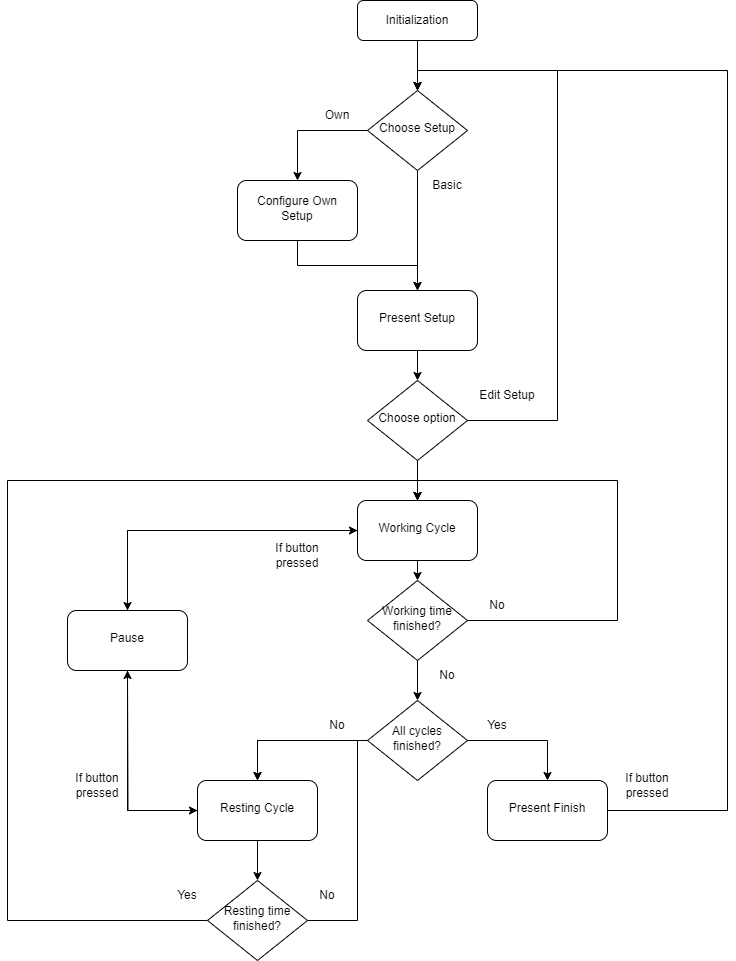

The diagram above was exported from draw.io. Its source (the exported page's mxGraphModel, read from the mxfile embedded in the PNG):
<mxGraphModel dx="1194" dy="750" grid="1" gridSize="10" guides="1" tooltips="1" connect="1" arrows="1" fold="1" page="1" pageScale="1" pageWidth="827" pageHeight="1169" math="0" shadow="0">
  <root>
    <mxCell id="WIyWlLk6GJQsqaUBKTNV-0" />
    <mxCell id="WIyWlLk6GJQsqaUBKTNV-1" parent="WIyWlLk6GJQsqaUBKTNV-0" />
    <mxCell id="sEJ9ky5pef3BaJVD_auR-14" value="" style="edgeStyle=orthogonalEdgeStyle;rounded=0;orthogonalLoop=1;jettySize=auto;html=1;" edge="1" parent="WIyWlLk6GJQsqaUBKTNV-1" source="WIyWlLk6GJQsqaUBKTNV-3" target="WIyWlLk6GJQsqaUBKTNV-6">
      <mxGeometry relative="1" as="geometry" />
    </mxCell>
    <mxCell id="WIyWlLk6GJQsqaUBKTNV-3" value="Initialization" style="rounded=1;whiteSpace=wrap;html=1;fontSize=12;glass=0;strokeWidth=1;shadow=0;" parent="WIyWlLk6GJQsqaUBKTNV-1" vertex="1">
      <mxGeometry x="380" y="90" width="120" height="40" as="geometry" />
    </mxCell>
    <mxCell id="sEJ9ky5pef3BaJVD_auR-3" value="" style="edgeStyle=orthogonalEdgeStyle;rounded=0;orthogonalLoop=1;jettySize=auto;html=1;" edge="1" parent="WIyWlLk6GJQsqaUBKTNV-1" source="WIyWlLk6GJQsqaUBKTNV-6" target="sEJ9ky5pef3BaJVD_auR-2">
      <mxGeometry relative="1" as="geometry" />
    </mxCell>
    <mxCell id="sEJ9ky5pef3BaJVD_auR-5" value="" style="edgeStyle=orthogonalEdgeStyle;rounded=0;orthogonalLoop=1;jettySize=auto;html=1;" edge="1" parent="WIyWlLk6GJQsqaUBKTNV-1" source="WIyWlLk6GJQsqaUBKTNV-6" target="sEJ9ky5pef3BaJVD_auR-4">
      <mxGeometry relative="1" as="geometry" />
    </mxCell>
    <mxCell id="WIyWlLk6GJQsqaUBKTNV-6" value="Choose Setup" style="rhombus;whiteSpace=wrap;html=1;shadow=0;fontFamily=Helvetica;fontSize=12;align=center;strokeWidth=1;spacing=6;spacingTop=-4;" parent="WIyWlLk6GJQsqaUBKTNV-1" vertex="1">
      <mxGeometry x="390" y="180" width="100" height="80" as="geometry" />
    </mxCell>
    <mxCell id="sEJ9ky5pef3BaJVD_auR-10" value="" style="edgeStyle=orthogonalEdgeStyle;rounded=0;orthogonalLoop=1;jettySize=auto;html=1;" edge="1" parent="WIyWlLk6GJQsqaUBKTNV-1" source="sEJ9ky5pef3BaJVD_auR-2" target="sEJ9ky5pef3BaJVD_auR-4">
      <mxGeometry relative="1" as="geometry" />
    </mxCell>
    <mxCell id="sEJ9ky5pef3BaJVD_auR-2" value="Configure Own Setup" style="rounded=1;whiteSpace=wrap;html=1;shadow=0;strokeWidth=1;spacing=6;spacingTop=-4;" vertex="1" parent="WIyWlLk6GJQsqaUBKTNV-1">
      <mxGeometry x="260" y="270" width="120" height="60" as="geometry" />
    </mxCell>
    <mxCell id="sEJ9ky5pef3BaJVD_auR-12" value="" style="edgeStyle=orthogonalEdgeStyle;rounded=0;orthogonalLoop=1;jettySize=auto;html=1;entryX=0.5;entryY=0;entryDx=0;entryDy=0;" edge="1" parent="WIyWlLk6GJQsqaUBKTNV-1" source="sEJ9ky5pef3BaJVD_auR-4" target="sEJ9ky5pef3BaJVD_auR-13">
      <mxGeometry relative="1" as="geometry">
        <mxPoint x="440" y="510" as="targetPoint" />
      </mxGeometry>
    </mxCell>
    <mxCell id="sEJ9ky5pef3BaJVD_auR-4" value="Present Setup" style="rounded=1;whiteSpace=wrap;html=1;shadow=0;strokeWidth=1;spacing=6;spacingTop=-4;" vertex="1" parent="WIyWlLk6GJQsqaUBKTNV-1">
      <mxGeometry x="380" y="380" width="120" height="60" as="geometry" />
    </mxCell>
    <mxCell id="sEJ9ky5pef3BaJVD_auR-6" value="Basic" style="text;strokeColor=none;align=center;fillColor=none;html=1;verticalAlign=middle;whiteSpace=wrap;rounded=0;" vertex="1" parent="WIyWlLk6GJQsqaUBKTNV-1">
      <mxGeometry x="440" y="260" width="60" height="30" as="geometry" />
    </mxCell>
    <mxCell id="sEJ9ky5pef3BaJVD_auR-7" value="Own" style="text;strokeColor=none;align=center;fillColor=none;html=1;verticalAlign=middle;whiteSpace=wrap;rounded=0;" vertex="1" parent="WIyWlLk6GJQsqaUBKTNV-1">
      <mxGeometry x="330" y="190" width="60" height="30" as="geometry" />
    </mxCell>
    <mxCell id="sEJ9ky5pef3BaJVD_auR-16" style="edgeStyle=orthogonalEdgeStyle;rounded=0;orthogonalLoop=1;jettySize=auto;html=1;exitX=1;exitY=0.5;exitDx=0;exitDy=0;entryX=0.5;entryY=0;entryDx=0;entryDy=0;" edge="1" parent="WIyWlLk6GJQsqaUBKTNV-1" source="sEJ9ky5pef3BaJVD_auR-13" target="WIyWlLk6GJQsqaUBKTNV-6">
      <mxGeometry relative="1" as="geometry">
        <mxPoint x="540" y="510" as="targetPoint" />
        <Array as="points">
          <mxPoint x="580" y="510" />
          <mxPoint x="580" y="160" />
          <mxPoint x="440" y="160" />
        </Array>
      </mxGeometry>
    </mxCell>
    <mxCell id="sEJ9ky5pef3BaJVD_auR-19" value="" style="edgeStyle=orthogonalEdgeStyle;rounded=0;orthogonalLoop=1;jettySize=auto;html=1;" edge="1" parent="WIyWlLk6GJQsqaUBKTNV-1" source="sEJ9ky5pef3BaJVD_auR-13" target="sEJ9ky5pef3BaJVD_auR-18">
      <mxGeometry relative="1" as="geometry" />
    </mxCell>
    <mxCell id="sEJ9ky5pef3BaJVD_auR-13" value="Choose option" style="rhombus;whiteSpace=wrap;html=1;shadow=0;fontFamily=Helvetica;fontSize=12;align=center;strokeWidth=1;spacing=6;spacingTop=-4;" vertex="1" parent="WIyWlLk6GJQsqaUBKTNV-1">
      <mxGeometry x="390" y="470" width="100" height="80" as="geometry" />
    </mxCell>
    <mxCell id="sEJ9ky5pef3BaJVD_auR-17" value="Edit Setup" style="text;strokeColor=none;align=center;fillColor=none;html=1;verticalAlign=middle;whiteSpace=wrap;rounded=0;" vertex="1" parent="WIyWlLk6GJQsqaUBKTNV-1">
      <mxGeometry x="500" y="470" width="60" height="30" as="geometry" />
    </mxCell>
    <mxCell id="sEJ9ky5pef3BaJVD_auR-22" style="edgeStyle=orthogonalEdgeStyle;rounded=0;orthogonalLoop=1;jettySize=auto;html=1;exitX=0.5;exitY=1;exitDx=0;exitDy=0;entryX=0.5;entryY=0;entryDx=0;entryDy=0;" edge="1" parent="WIyWlLk6GJQsqaUBKTNV-1" source="sEJ9ky5pef3BaJVD_auR-18" target="sEJ9ky5pef3BaJVD_auR-21">
      <mxGeometry relative="1" as="geometry" />
    </mxCell>
    <mxCell id="sEJ9ky5pef3BaJVD_auR-46" style="edgeStyle=orthogonalEdgeStyle;rounded=0;orthogonalLoop=1;jettySize=auto;html=1;" edge="1" parent="WIyWlLk6GJQsqaUBKTNV-1" source="sEJ9ky5pef3BaJVD_auR-18" target="sEJ9ky5pef3BaJVD_auR-41">
      <mxGeometry relative="1" as="geometry" />
    </mxCell>
    <mxCell id="sEJ9ky5pef3BaJVD_auR-18" value="Working Cycle" style="rounded=1;whiteSpace=wrap;html=1;shadow=0;strokeWidth=1;spacing=6;spacingTop=-4;" vertex="1" parent="WIyWlLk6GJQsqaUBKTNV-1">
      <mxGeometry x="380" y="590" width="120" height="60" as="geometry" />
    </mxCell>
    <mxCell id="sEJ9ky5pef3BaJVD_auR-36" style="edgeStyle=orthogonalEdgeStyle;rounded=0;orthogonalLoop=1;jettySize=auto;html=1;entryX=0.5;entryY=0;entryDx=0;entryDy=0;" edge="1" parent="WIyWlLk6GJQsqaUBKTNV-1" source="sEJ9ky5pef3BaJVD_auR-20" target="sEJ9ky5pef3BaJVD_auR-35">
      <mxGeometry relative="1" as="geometry" />
    </mxCell>
    <mxCell id="sEJ9ky5pef3BaJVD_auR-48" style="edgeStyle=orthogonalEdgeStyle;rounded=0;orthogonalLoop=1;jettySize=auto;html=1;" edge="1" parent="WIyWlLk6GJQsqaUBKTNV-1" source="sEJ9ky5pef3BaJVD_auR-20">
      <mxGeometry relative="1" as="geometry">
        <mxPoint x="150" y="760" as="targetPoint" />
      </mxGeometry>
    </mxCell>
    <mxCell id="sEJ9ky5pef3BaJVD_auR-20" value="Resting Cycle" style="rounded=1;whiteSpace=wrap;html=1;shadow=0;strokeWidth=1;spacing=6;spacingTop=-4;" vertex="1" parent="WIyWlLk6GJQsqaUBKTNV-1">
      <mxGeometry x="220" y="870" width="120" height="60" as="geometry" />
    </mxCell>
    <mxCell id="sEJ9ky5pef3BaJVD_auR-24" style="edgeStyle=orthogonalEdgeStyle;rounded=0;orthogonalLoop=1;jettySize=auto;html=1;entryX=0.5;entryY=0;entryDx=0;entryDy=0;" edge="1" parent="WIyWlLk6GJQsqaUBKTNV-1" source="sEJ9ky5pef3BaJVD_auR-21" target="sEJ9ky5pef3BaJVD_auR-18">
      <mxGeometry relative="1" as="geometry">
        <Array as="points">
          <mxPoint x="640" y="710" />
          <mxPoint x="640" y="570" />
          <mxPoint x="440" y="570" />
        </Array>
      </mxGeometry>
    </mxCell>
    <mxCell id="sEJ9ky5pef3BaJVD_auR-27" style="edgeStyle=orthogonalEdgeStyle;rounded=0;orthogonalLoop=1;jettySize=auto;html=1;entryX=0;entryY=0.5;entryDx=0;entryDy=0;" edge="1" parent="WIyWlLk6GJQsqaUBKTNV-1" source="sEJ9ky5pef3BaJVD_auR-21" target="sEJ9ky5pef3BaJVD_auR-25">
      <mxGeometry relative="1" as="geometry" />
    </mxCell>
    <mxCell id="sEJ9ky5pef3BaJVD_auR-21" value="Working time finished?" style="rhombus;whiteSpace=wrap;html=1;shadow=0;fontFamily=Helvetica;fontSize=12;align=center;strokeWidth=1;spacing=6;spacingTop=-4;" vertex="1" parent="WIyWlLk6GJQsqaUBKTNV-1">
      <mxGeometry x="390" y="670" width="100" height="80" as="geometry" />
    </mxCell>
    <mxCell id="sEJ9ky5pef3BaJVD_auR-28" style="edgeStyle=orthogonalEdgeStyle;rounded=0;orthogonalLoop=1;jettySize=auto;html=1;entryX=0.5;entryY=0;entryDx=0;entryDy=0;" edge="1" parent="WIyWlLk6GJQsqaUBKTNV-1" source="sEJ9ky5pef3BaJVD_auR-25" target="sEJ9ky5pef3BaJVD_auR-26">
      <mxGeometry relative="1" as="geometry" />
    </mxCell>
    <mxCell id="sEJ9ky5pef3BaJVD_auR-33" style="edgeStyle=orthogonalEdgeStyle;rounded=0;orthogonalLoop=1;jettySize=auto;html=1;entryX=0.5;entryY=0;entryDx=0;entryDy=0;" edge="1" parent="WIyWlLk6GJQsqaUBKTNV-1" source="sEJ9ky5pef3BaJVD_auR-25" target="sEJ9ky5pef3BaJVD_auR-20">
      <mxGeometry relative="1" as="geometry">
        <Array as="points">
          <mxPoint x="280" y="830" />
        </Array>
      </mxGeometry>
    </mxCell>
    <mxCell id="sEJ9ky5pef3BaJVD_auR-25" value="All cycles finished?" style="rhombus;whiteSpace=wrap;html=1;shadow=0;fontFamily=Helvetica;fontSize=12;align=center;strokeWidth=1;spacing=6;spacingTop=-4;direction=south;" vertex="1" parent="WIyWlLk6GJQsqaUBKTNV-1">
      <mxGeometry x="390" y="790" width="100" height="80" as="geometry" />
    </mxCell>
    <mxCell id="sEJ9ky5pef3BaJVD_auR-29" style="edgeStyle=orthogonalEdgeStyle;rounded=0;orthogonalLoop=1;jettySize=auto;html=1;entryX=0.5;entryY=0;entryDx=0;entryDy=0;" edge="1" parent="WIyWlLk6GJQsqaUBKTNV-1" source="sEJ9ky5pef3BaJVD_auR-26" target="WIyWlLk6GJQsqaUBKTNV-6">
      <mxGeometry relative="1" as="geometry">
        <Array as="points">
          <mxPoint x="750" y="900" />
          <mxPoint x="750" y="160" />
          <mxPoint x="440" y="160" />
        </Array>
      </mxGeometry>
    </mxCell>
    <mxCell id="sEJ9ky5pef3BaJVD_auR-26" value="Present Finish" style="rounded=1;whiteSpace=wrap;html=1;shadow=0;strokeWidth=1;spacing=6;spacingTop=-4;" vertex="1" parent="WIyWlLk6GJQsqaUBKTNV-1">
      <mxGeometry x="510" y="870" width="120" height="60" as="geometry" />
    </mxCell>
    <mxCell id="sEJ9ky5pef3BaJVD_auR-30" value="No" style="text;strokeColor=none;align=center;fillColor=none;html=1;verticalAlign=middle;whiteSpace=wrap;rounded=0;" vertex="1" parent="WIyWlLk6GJQsqaUBKTNV-1">
      <mxGeometry x="490" y="680" width="60" height="30" as="geometry" />
    </mxCell>
    <mxCell id="sEJ9ky5pef3BaJVD_auR-31" value="Yes" style="text;strokeColor=none;align=center;fillColor=none;html=1;verticalAlign=middle;whiteSpace=wrap;rounded=0;" vertex="1" parent="WIyWlLk6GJQsqaUBKTNV-1">
      <mxGeometry x="490" y="800" width="60" height="30" as="geometry" />
    </mxCell>
    <mxCell id="sEJ9ky5pef3BaJVD_auR-32" value="No" style="text;strokeColor=none;align=center;fillColor=none;html=1;verticalAlign=middle;whiteSpace=wrap;rounded=0;" vertex="1" parent="WIyWlLk6GJQsqaUBKTNV-1">
      <mxGeometry x="440" y="750" width="60" height="30" as="geometry" />
    </mxCell>
    <mxCell id="sEJ9ky5pef3BaJVD_auR-34" value="No" style="text;strokeColor=none;align=center;fillColor=none;html=1;verticalAlign=middle;whiteSpace=wrap;rounded=0;" vertex="1" parent="WIyWlLk6GJQsqaUBKTNV-1">
      <mxGeometry x="330" y="800" width="60" height="30" as="geometry" />
    </mxCell>
    <mxCell id="sEJ9ky5pef3BaJVD_auR-37" style="edgeStyle=orthogonalEdgeStyle;rounded=0;orthogonalLoop=1;jettySize=auto;html=1;exitX=1;exitY=0.5;exitDx=0;exitDy=0;entryX=0.5;entryY=0;entryDx=0;entryDy=0;" edge="1" parent="WIyWlLk6GJQsqaUBKTNV-1" source="sEJ9ky5pef3BaJVD_auR-35" target="sEJ9ky5pef3BaJVD_auR-20">
      <mxGeometry relative="1" as="geometry">
        <Array as="points">
          <mxPoint x="380" y="1010" />
          <mxPoint x="380" y="830" />
          <mxPoint x="280" y="830" />
        </Array>
      </mxGeometry>
    </mxCell>
    <mxCell id="sEJ9ky5pef3BaJVD_auR-39" style="edgeStyle=orthogonalEdgeStyle;rounded=0;orthogonalLoop=1;jettySize=auto;html=1;entryX=0.5;entryY=0;entryDx=0;entryDy=0;" edge="1" parent="WIyWlLk6GJQsqaUBKTNV-1" source="sEJ9ky5pef3BaJVD_auR-35" target="sEJ9ky5pef3BaJVD_auR-18">
      <mxGeometry relative="1" as="geometry">
        <Array as="points">
          <mxPoint x="30" y="1010" />
          <mxPoint x="30" y="570" />
          <mxPoint x="440" y="570" />
        </Array>
      </mxGeometry>
    </mxCell>
    <mxCell id="sEJ9ky5pef3BaJVD_auR-35" value="Resting time finished?" style="rhombus;whiteSpace=wrap;html=1;shadow=0;fontFamily=Helvetica;fontSize=12;align=center;strokeWidth=1;spacing=6;spacingTop=-4;" vertex="1" parent="WIyWlLk6GJQsqaUBKTNV-1">
      <mxGeometry x="230" y="970" width="100" height="80" as="geometry" />
    </mxCell>
    <mxCell id="sEJ9ky5pef3BaJVD_auR-38" value="No" style="text;strokeColor=none;align=center;fillColor=none;html=1;verticalAlign=middle;whiteSpace=wrap;rounded=0;" vertex="1" parent="WIyWlLk6GJQsqaUBKTNV-1">
      <mxGeometry x="320" y="970" width="60" height="30" as="geometry" />
    </mxCell>
    <mxCell id="sEJ9ky5pef3BaJVD_auR-40" value="Yes" style="text;strokeColor=none;align=center;fillColor=none;html=1;verticalAlign=middle;whiteSpace=wrap;rounded=0;" vertex="1" parent="WIyWlLk6GJQsqaUBKTNV-1">
      <mxGeometry x="180" y="970" width="60" height="30" as="geometry" />
    </mxCell>
    <mxCell id="sEJ9ky5pef3BaJVD_auR-45" style="edgeStyle=orthogonalEdgeStyle;rounded=0;orthogonalLoop=1;jettySize=auto;html=1;entryX=0;entryY=0.5;entryDx=0;entryDy=0;" edge="1" parent="WIyWlLk6GJQsqaUBKTNV-1" source="sEJ9ky5pef3BaJVD_auR-41" target="sEJ9ky5pef3BaJVD_auR-18">
      <mxGeometry relative="1" as="geometry">
        <Array as="points">
          <mxPoint x="150" y="620" />
        </Array>
      </mxGeometry>
    </mxCell>
    <mxCell id="sEJ9ky5pef3BaJVD_auR-47" style="edgeStyle=orthogonalEdgeStyle;rounded=0;orthogonalLoop=1;jettySize=auto;html=1;entryX=0;entryY=0.5;entryDx=0;entryDy=0;" edge="1" parent="WIyWlLk6GJQsqaUBKTNV-1" source="sEJ9ky5pef3BaJVD_auR-41" target="sEJ9ky5pef3BaJVD_auR-20">
      <mxGeometry relative="1" as="geometry">
        <Array as="points">
          <mxPoint x="150" y="900" />
        </Array>
      </mxGeometry>
    </mxCell>
    <mxCell id="sEJ9ky5pef3BaJVD_auR-41" value="Pause" style="rounded=1;whiteSpace=wrap;html=1;shadow=0;strokeWidth=1;spacing=6;spacingTop=-4;" vertex="1" parent="WIyWlLk6GJQsqaUBKTNV-1">
      <mxGeometry x="90" y="700" width="120" height="60" as="geometry" />
    </mxCell>
    <mxCell id="sEJ9ky5pef3BaJVD_auR-49" value="If button pressed" style="text;strokeColor=none;align=center;fillColor=none;html=1;verticalAlign=middle;whiteSpace=wrap;rounded=0;" vertex="1" parent="WIyWlLk6GJQsqaUBKTNV-1">
      <mxGeometry x="290" y="630" width="60" height="30" as="geometry" />
    </mxCell>
    <mxCell id="sEJ9ky5pef3BaJVD_auR-50" value="If button pressed" style="text;strokeColor=none;align=center;fillColor=none;html=1;verticalAlign=middle;whiteSpace=wrap;rounded=0;" vertex="1" parent="WIyWlLk6GJQsqaUBKTNV-1">
      <mxGeometry x="90" y="860" width="60" height="30" as="geometry" />
    </mxCell>
    <mxCell id="sEJ9ky5pef3BaJVD_auR-51" value="If button pressed" style="text;strokeColor=none;align=center;fillColor=none;html=1;verticalAlign=middle;whiteSpace=wrap;rounded=0;" vertex="1" parent="WIyWlLk6GJQsqaUBKTNV-1">
      <mxGeometry x="640" y="860" width="60" height="30" as="geometry" />
    </mxCell>
  </root>
</mxGraphModel>